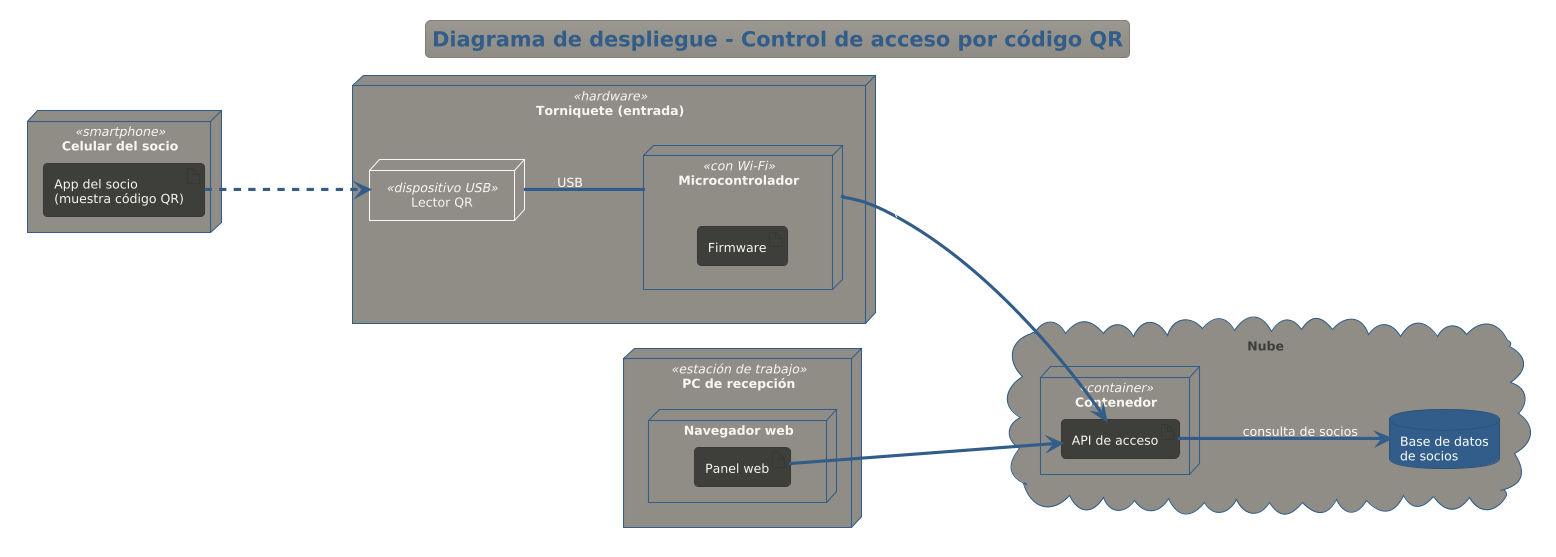

The diagram above was rendered by PlantUML. Its source (embedded in the PNG):
@startuml
!theme sandstone
title Diagrama de despliegue - Control de acceso por código QR

left to right direction
skinparam shadowing false

' ---------- Celular del socio ----------
node "Celular del socio" as celular <<smartphone>> {
  artifact "App del socio\n(muestra código QR)" as app
}

' ---------- Torniquete en la entrada ----------
node "Torniquete (entrada)" as torniquete <<hardware>> {
  node "Lector QR" as lector <<dispositivo USB>>
  node "Microcontrolador" as mcu <<con Wi-Fi>> {
    artifact "Firmware" as firmware
  }
}

' ---------- Nube ----------
cloud "Nube" as nube {
  node "Contenedor" as contenedor <<container>> {
    artifact "API de acceso" as api
  }
  database "Base de datos\nde socios" as bd
}

' ---------- Recepción ----------
node "PC de recepción" as pc <<estación de trabajo>> {
  node "Navegador web" as navegador {
    artifact "Panel web" as panel
  }
}

' ---------- Conexiones ----------
app ..> lector : muestra QR\n(lectura óptica)
lector -- mcu : USB
mcu --> api : Wi-Fi\n(consulta de QR)
api --> bd : consulta de socios
panel --> api : HTTPS
@enduml